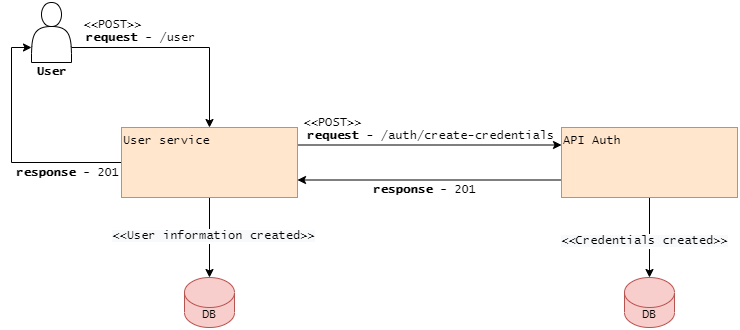

The diagram above was exported from draw.io. Its source (the exported page's mxGraphModel, read from the mxfile embedded in the PNG):
<mxGraphModel dx="868" dy="450" grid="1" gridSize="10" guides="1" tooltips="1" connect="1" arrows="1" fold="1" page="1" pageScale="1" pageWidth="827" pageHeight="1169" math="0" shadow="0">
  <root>
    <mxCell id="0" />
    <mxCell id="1" parent="0" />
    <mxCell id="1TLVAD6d4ll2W7fr5mzO-4" style="edgeStyle=orthogonalEdgeStyle;rounded=0;orthogonalLoop=1;jettySize=auto;html=1;exitX=1;exitY=0.75;exitDx=0;exitDy=0;entryX=0.5;entryY=0;entryDx=0;entryDy=0;fontFamily=Lucida Console;" edge="1" parent="1" source="1TLVAD6d4ll2W7fr5mzO-1" target="1TLVAD6d4ll2W7fr5mzO-3">
      <mxGeometry relative="1" as="geometry" />
    </mxCell>
    <mxCell id="1TLVAD6d4ll2W7fr5mzO-1" value="" style="shape=actor;whiteSpace=wrap;html=1;" vertex="1" parent="1">
      <mxGeometry x="120" y="75" width="40" height="60" as="geometry" />
    </mxCell>
    <mxCell id="1TLVAD6d4ll2W7fr5mzO-2" value="&lt;font face=&quot;Lucida Console&quot;&gt;&lt;b&gt;User&lt;/b&gt;&lt;/font&gt;" style="text;html=1;align=center;verticalAlign=middle;resizable=0;points=[];autosize=1;strokeColor=none;fillColor=none;" vertex="1" parent="1">
      <mxGeometry x="115" y="129" width="50" height="30" as="geometry" />
    </mxCell>
    <mxCell id="1TLVAD6d4ll2W7fr5mzO-8" style="edgeStyle=orthogonalEdgeStyle;rounded=0;orthogonalLoop=1;jettySize=auto;html=1;exitX=0.5;exitY=1;exitDx=0;exitDy=0;entryX=0.5;entryY=0;entryDx=0;entryDy=0;entryPerimeter=0;fontFamily=Lucida Console;" edge="1" parent="1" source="1TLVAD6d4ll2W7fr5mzO-3" target="1TLVAD6d4ll2W7fr5mzO-7">
      <mxGeometry relative="1" as="geometry" />
    </mxCell>
    <mxCell id="1TLVAD6d4ll2W7fr5mzO-35" value="&lt;span style=&quot;font-size: 12px; background-color: rgb(248, 249, 250);&quot;&gt;&amp;lt;&amp;lt;User information created&amp;gt;&amp;gt;&lt;/span&gt;" style="edgeLabel;html=1;align=center;verticalAlign=middle;resizable=0;points=[];fontFamily=Lucida Console;" vertex="1" connectable="0" parent="1TLVAD6d4ll2W7fr5mzO-8">
      <mxGeometry x="-0.1755" y="-1" relative="1" as="geometry">
        <mxPoint x="4" y="5" as="offset" />
      </mxGeometry>
    </mxCell>
    <mxCell id="1TLVAD6d4ll2W7fr5mzO-21" style="edgeStyle=orthogonalEdgeStyle;rounded=0;orthogonalLoop=1;jettySize=auto;html=1;exitX=0;exitY=0.5;exitDx=0;exitDy=0;entryX=0;entryY=0.75;entryDx=0;entryDy=0;fontFamily=Lucida Console;" edge="1" parent="1" source="1TLVAD6d4ll2W7fr5mzO-3" target="1TLVAD6d4ll2W7fr5mzO-1">
      <mxGeometry relative="1" as="geometry" />
    </mxCell>
    <mxCell id="1TLVAD6d4ll2W7fr5mzO-29" style="edgeStyle=orthogonalEdgeStyle;rounded=0;orthogonalLoop=1;jettySize=auto;html=1;exitX=1;exitY=0.25;exitDx=0;exitDy=0;entryX=0;entryY=0.25;entryDx=0;entryDy=0;fontFamily=Lucida Console;strokeWidth=1;" edge="1" parent="1" source="1TLVAD6d4ll2W7fr5mzO-3" target="1TLVAD6d4ll2W7fr5mzO-9">
      <mxGeometry relative="1" as="geometry" />
    </mxCell>
    <mxCell id="1TLVAD6d4ll2W7fr5mzO-3" value="User service" style="rounded=0;whiteSpace=wrap;html=1;fontFamily=Lucida Console;verticalAlign=top;align=left;fillColor=#ffe6cc;strokeColor=#d79b00;" vertex="1" parent="1">
      <mxGeometry x="210" y="200" width="176" height="70" as="geometry" />
    </mxCell>
    <mxCell id="1TLVAD6d4ll2W7fr5mzO-5" value="&lt;b&gt;request&lt;/b&gt; - /user" style="text;html=1;align=center;verticalAlign=middle;resizable=0;points=[];autosize=1;strokeColor=none;fillColor=none;fontFamily=Lucida Console;" vertex="1" parent="1">
      <mxGeometry x="164" y="96" width="130" height="30" as="geometry" />
    </mxCell>
    <mxCell id="1TLVAD6d4ll2W7fr5mzO-6" value="&amp;lt;&amp;lt;POST&amp;gt;&amp;gt;" style="text;html=1;align=center;verticalAlign=middle;resizable=0;points=[];autosize=1;strokeColor=none;fillColor=none;fontFamily=Lucida Console;" vertex="1" parent="1">
      <mxGeometry x="161" y="83" width="80" height="30" as="geometry" />
    </mxCell>
    <mxCell id="1TLVAD6d4ll2W7fr5mzO-7" value="DB" style="shape=cylinder3;whiteSpace=wrap;html=1;boundedLbl=1;backgroundOutline=1;size=15;fontFamily=Lucida Console;fillColor=#f8cecc;strokeColor=#b85450;" vertex="1" parent="1">
      <mxGeometry x="273" y="350" width="50" height="50" as="geometry" />
    </mxCell>
    <mxCell id="1TLVAD6d4ll2W7fr5mzO-18" style="edgeStyle=orthogonalEdgeStyle;rounded=0;orthogonalLoop=1;jettySize=auto;html=1;entryX=0.5;entryY=0;entryDx=0;entryDy=0;entryPerimeter=0;fontFamily=Lucida Console;" edge="1" parent="1" source="1TLVAD6d4ll2W7fr5mzO-9" target="1TLVAD6d4ll2W7fr5mzO-17">
      <mxGeometry relative="1" as="geometry" />
    </mxCell>
    <mxCell id="1TLVAD6d4ll2W7fr5mzO-36" value="&lt;span style=&quot;font-size: 12px; background-color: rgb(248, 249, 250);&quot;&gt;&amp;lt;&amp;lt;Credentials created&amp;gt;&amp;gt;&lt;/span&gt;" style="edgeLabel;html=1;align=center;verticalAlign=middle;resizable=0;points=[];fontFamily=Lucida Console;" vertex="1" connectable="0" parent="1TLVAD6d4ll2W7fr5mzO-18">
      <mxGeometry x="0.1374" y="1" relative="1" as="geometry">
        <mxPoint x="-7" y="-2" as="offset" />
      </mxGeometry>
    </mxCell>
    <mxCell id="1TLVAD6d4ll2W7fr5mzO-30" style="edgeStyle=orthogonalEdgeStyle;rounded=0;orthogonalLoop=1;jettySize=auto;html=1;exitX=0;exitY=0.75;exitDx=0;exitDy=0;entryX=1;entryY=0.75;entryDx=0;entryDy=0;fontFamily=Lucida Console;strokeWidth=1;" edge="1" parent="1" source="1TLVAD6d4ll2W7fr5mzO-9" target="1TLVAD6d4ll2W7fr5mzO-3">
      <mxGeometry relative="1" as="geometry" />
    </mxCell>
    <mxCell id="1TLVAD6d4ll2W7fr5mzO-9" value="API Auth" style="rounded=0;whiteSpace=wrap;html=1;fontFamily=Lucida Console;verticalAlign=top;align=left;fillColor=#ffe6cc;strokeColor=#d79b00;" vertex="1" parent="1">
      <mxGeometry x="650" y="200" width="176" height="70" as="geometry" />
    </mxCell>
    <mxCell id="1TLVAD6d4ll2W7fr5mzO-13" value="&lt;b&gt;request &lt;/b&gt;- /auth/create-credentials" style="text;html=1;align=center;verticalAlign=middle;resizable=0;points=[];autosize=1;strokeColor=none;fillColor=none;fontFamily=Lucida Console;" vertex="1" parent="1">
      <mxGeometry x="384" y="194" width="270" height="30" as="geometry" />
    </mxCell>
    <mxCell id="1TLVAD6d4ll2W7fr5mzO-14" value="&amp;lt;&amp;lt;POST&amp;gt;&amp;gt;" style="text;html=1;align=center;verticalAlign=middle;resizable=0;points=[];autosize=1;strokeColor=none;fillColor=none;fontFamily=Lucida Console;" vertex="1" parent="1">
      <mxGeometry x="381" y="181" width="80" height="30" as="geometry" />
    </mxCell>
    <mxCell id="1TLVAD6d4ll2W7fr5mzO-17" value="DB" style="shape=cylinder3;whiteSpace=wrap;html=1;boundedLbl=1;backgroundOutline=1;size=15;fontFamily=Lucida Console;fillColor=#f8cecc;strokeColor=#b85450;" vertex="1" parent="1">
      <mxGeometry x="713" y="350" width="50" height="50" as="geometry" />
    </mxCell>
    <mxCell id="1TLVAD6d4ll2W7fr5mzO-20" value="&lt;b&gt;response&amp;nbsp;&lt;/b&gt;- 201" style="text;html=1;align=center;verticalAlign=middle;resizable=0;points=[];autosize=1;strokeColor=none;fillColor=none;fontFamily=Lucida Console;" vertex="1" parent="1">
      <mxGeometry x="448" y="248" width="130" height="30" as="geometry" />
    </mxCell>
    <mxCell id="1TLVAD6d4ll2W7fr5mzO-22" value="&lt;b&gt;response&amp;nbsp;&lt;/b&gt;- 201" style="text;html=1;align=center;verticalAlign=middle;resizable=0;points=[];autosize=1;strokeColor=none;fillColor=none;fontFamily=Lucida Console;" vertex="1" parent="1">
      <mxGeometry x="91" y="231" width="130" height="30" as="geometry" />
    </mxCell>
    <mxCell id="1TLVAD6d4ll2W7fr5mzO-31" style="edgeStyle=orthogonalEdgeStyle;rounded=0;orthogonalLoop=1;jettySize=auto;html=1;exitX=0.5;exitY=1;exitDx=0;exitDy=0;fontFamily=Lucida Console;strokeWidth=1;" edge="1" parent="1" source="1TLVAD6d4ll2W7fr5mzO-3" target="1TLVAD6d4ll2W7fr5mzO-3">
      <mxGeometry relative="1" as="geometry" />
    </mxCell>
  </root>
</mxGraphModel>